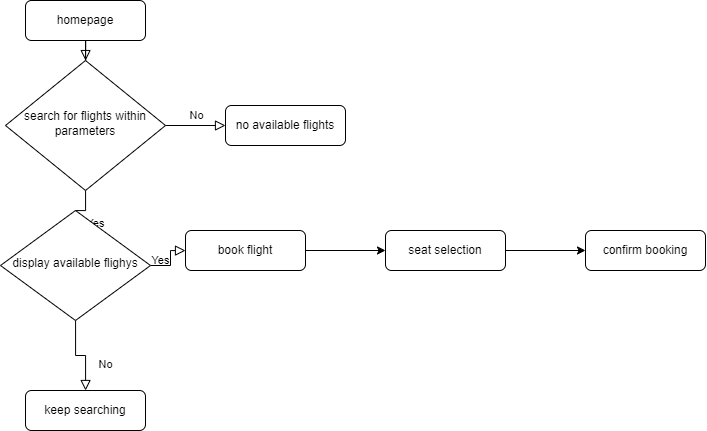

The diagram above was exported from draw.io. Its source (the exported page's mxGraphModel, read from the mxfile embedded in the PNG):
<mxGraphModel dx="1043" dy="605" grid="1" gridSize="10" guides="1" tooltips="1" connect="1" arrows="1" fold="1" page="1" pageScale="1" pageWidth="827" pageHeight="1169" math="0" shadow="0">
  <root>
    <mxCell id="WIyWlLk6GJQsqaUBKTNV-0" />
    <mxCell id="WIyWlLk6GJQsqaUBKTNV-1" parent="WIyWlLk6GJQsqaUBKTNV-0" />
    <mxCell id="WIyWlLk6GJQsqaUBKTNV-2" value="" style="rounded=0;html=1;jettySize=auto;orthogonalLoop=1;fontSize=11;endArrow=block;endFill=0;endSize=8;strokeWidth=1;shadow=0;labelBackgroundColor=none;edgeStyle=orthogonalEdgeStyle;" parent="WIyWlLk6GJQsqaUBKTNV-1" source="WIyWlLk6GJQsqaUBKTNV-3" target="WIyWlLk6GJQsqaUBKTNV-6" edge="1">
      <mxGeometry relative="1" as="geometry" />
    </mxCell>
    <mxCell id="WIyWlLk6GJQsqaUBKTNV-3" value="homepage" style="rounded=1;whiteSpace=wrap;html=1;fontSize=12;glass=0;strokeWidth=1;shadow=0;" parent="WIyWlLk6GJQsqaUBKTNV-1" vertex="1">
      <mxGeometry x="160" y="80" width="120" height="40" as="geometry" />
    </mxCell>
    <mxCell id="WIyWlLk6GJQsqaUBKTNV-4" value="Yes" style="rounded=0;html=1;jettySize=auto;orthogonalLoop=1;fontSize=11;endArrow=block;endFill=0;endSize=8;strokeWidth=1;shadow=0;labelBackgroundColor=none;edgeStyle=orthogonalEdgeStyle;" parent="WIyWlLk6GJQsqaUBKTNV-1" source="WIyWlLk6GJQsqaUBKTNV-6" target="WIyWlLk6GJQsqaUBKTNV-10" edge="1">
      <mxGeometry y="20" relative="1" as="geometry">
        <mxPoint as="offset" />
      </mxGeometry>
    </mxCell>
    <mxCell id="WIyWlLk6GJQsqaUBKTNV-5" value="No" style="edgeStyle=orthogonalEdgeStyle;rounded=0;html=1;jettySize=auto;orthogonalLoop=1;fontSize=11;endArrow=block;endFill=0;endSize=8;strokeWidth=1;shadow=0;labelBackgroundColor=none;" parent="WIyWlLk6GJQsqaUBKTNV-1" source="WIyWlLk6GJQsqaUBKTNV-6" target="WIyWlLk6GJQsqaUBKTNV-7" edge="1">
      <mxGeometry y="10" relative="1" as="geometry">
        <mxPoint as="offset" />
      </mxGeometry>
    </mxCell>
    <mxCell id="WIyWlLk6GJQsqaUBKTNV-6" value="search for flights within parameters" style="rhombus;whiteSpace=wrap;html=1;shadow=0;fontFamily=Helvetica;fontSize=12;align=center;strokeWidth=1;spacing=6;spacingTop=-4;" parent="WIyWlLk6GJQsqaUBKTNV-1" vertex="1">
      <mxGeometry x="140" y="140" width="160" height="130" as="geometry" />
    </mxCell>
    <mxCell id="WIyWlLk6GJQsqaUBKTNV-7" value="no available flights" style="rounded=1;whiteSpace=wrap;html=1;fontSize=12;glass=0;strokeWidth=1;shadow=0;" parent="WIyWlLk6GJQsqaUBKTNV-1" vertex="1">
      <mxGeometry x="360" y="185" width="120" height="40" as="geometry" />
    </mxCell>
    <mxCell id="WIyWlLk6GJQsqaUBKTNV-8" value="No" style="rounded=0;html=1;jettySize=auto;orthogonalLoop=1;fontSize=11;endArrow=block;endFill=0;endSize=8;strokeWidth=1;shadow=0;labelBackgroundColor=none;edgeStyle=orthogonalEdgeStyle;" parent="WIyWlLk6GJQsqaUBKTNV-1" source="WIyWlLk6GJQsqaUBKTNV-10" target="WIyWlLk6GJQsqaUBKTNV-11" edge="1">
      <mxGeometry x="0.3333" y="20" relative="1" as="geometry">
        <mxPoint as="offset" />
      </mxGeometry>
    </mxCell>
    <mxCell id="WIyWlLk6GJQsqaUBKTNV-9" value="Yes" style="edgeStyle=orthogonalEdgeStyle;rounded=0;html=1;jettySize=auto;orthogonalLoop=1;fontSize=11;endArrow=block;endFill=0;endSize=8;strokeWidth=1;shadow=0;labelBackgroundColor=none;" parent="WIyWlLk6GJQsqaUBKTNV-1" source="WIyWlLk6GJQsqaUBKTNV-10" target="WIyWlLk6GJQsqaUBKTNV-12" edge="1">
      <mxGeometry y="10" relative="1" as="geometry">
        <mxPoint as="offset" />
      </mxGeometry>
    </mxCell>
    <mxCell id="WIyWlLk6GJQsqaUBKTNV-10" value="display available flighys" style="rhombus;whiteSpace=wrap;html=1;shadow=0;fontFamily=Helvetica;fontSize=12;align=center;strokeWidth=1;spacing=6;spacingTop=-4;" parent="WIyWlLk6GJQsqaUBKTNV-1" vertex="1">
      <mxGeometry x="135" y="290" width="150" height="110" as="geometry" />
    </mxCell>
    <mxCell id="WIyWlLk6GJQsqaUBKTNV-11" value="keep searching" style="rounded=1;whiteSpace=wrap;html=1;fontSize=12;glass=0;strokeWidth=1;shadow=0;" parent="WIyWlLk6GJQsqaUBKTNV-1" vertex="1">
      <mxGeometry x="160" y="470" width="120" height="40" as="geometry" />
    </mxCell>
    <mxCell id="TE0NWu1dkq95DpaYmhP9-1" value="" style="edgeStyle=orthogonalEdgeStyle;rounded=0;orthogonalLoop=1;jettySize=auto;html=1;" parent="WIyWlLk6GJQsqaUBKTNV-1" source="WIyWlLk6GJQsqaUBKTNV-12" target="TE0NWu1dkq95DpaYmhP9-0" edge="1">
      <mxGeometry relative="1" as="geometry" />
    </mxCell>
    <mxCell id="WIyWlLk6GJQsqaUBKTNV-12" value="book flight" style="rounded=1;whiteSpace=wrap;html=1;fontSize=12;glass=0;strokeWidth=1;shadow=0;" parent="WIyWlLk6GJQsqaUBKTNV-1" vertex="1">
      <mxGeometry x="320" y="310" width="120" height="40" as="geometry" />
    </mxCell>
    <mxCell id="TE0NWu1dkq95DpaYmhP9-3" value="" style="edgeStyle=orthogonalEdgeStyle;rounded=0;orthogonalLoop=1;jettySize=auto;html=1;" parent="WIyWlLk6GJQsqaUBKTNV-1" source="TE0NWu1dkq95DpaYmhP9-0" target="TE0NWu1dkq95DpaYmhP9-2" edge="1">
      <mxGeometry relative="1" as="geometry" />
    </mxCell>
    <mxCell id="TE0NWu1dkq95DpaYmhP9-0" value="seat selection" style="rounded=1;whiteSpace=wrap;html=1;fontSize=12;glass=0;strokeWidth=1;shadow=0;" parent="WIyWlLk6GJQsqaUBKTNV-1" vertex="1">
      <mxGeometry x="520" y="310" width="120" height="40" as="geometry" />
    </mxCell>
    <mxCell id="TE0NWu1dkq95DpaYmhP9-2" value="confirm booking" style="rounded=1;whiteSpace=wrap;html=1;fontSize=12;glass=0;strokeWidth=1;shadow=0;" parent="WIyWlLk6GJQsqaUBKTNV-1" vertex="1">
      <mxGeometry x="720" y="310" width="120" height="40" as="geometry" />
    </mxCell>
  </root>
</mxGraphModel>